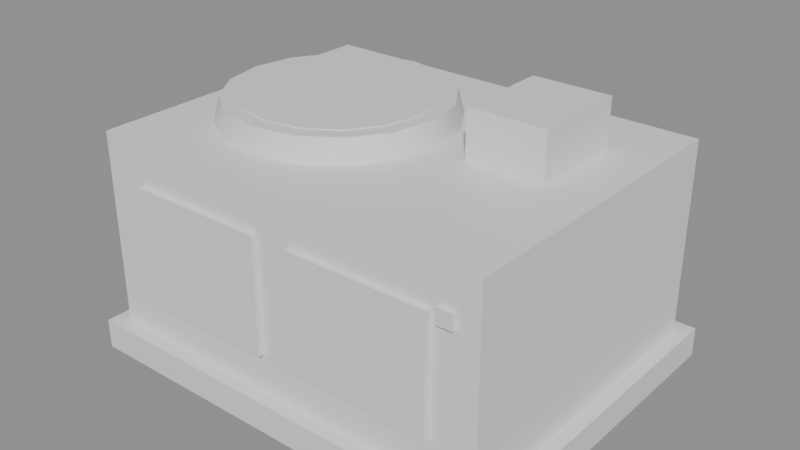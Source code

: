 # Source: rooftop_hvac.blend  (saved by Blender 5.1.30; exported with 4.5.12 LTS)
import bpy
from mathutils import Matrix  # noqa: F401  (used for matrix-valued properties, if any)

bpy.ops.wm.read_factory_settings(use_empty=True)
scene = bpy.context.scene
scene.name = 'Scene'

# ---- materials (node trees are filled in below, after node groups)
mat_hvac_dark = bpy.data.materials.new('hvac_dark')
mat_hvac_casing = bpy.data.materials.new('hvac_casing')
mat_hvac_well = bpy.data.materials.new('hvac_well')
mat_hvac_led = bpy.data.materials.new('hvac_led')

# ---- material node trees
mat_hvac_dark.use_nodes = True; mat_hvac_dark.node_tree.nodes.clear()
_N = mat_hvac_dark.node_tree.nodes; _L = mat_hvac_dark.node_tree.links
n0 = _N.new('ShaderNodeBsdfPrincipled'); n0.name = 'Principled BSDF'; n0.location = (-200, 100)
n1 = _N.new('ShaderNodeOutputMaterial'); n1.name = 'Material Output'; n1.location = (200, 100)
_L.new(n0.outputs[0], n1.inputs[0])
n1.is_active_output = True
mat_hvac_casing.use_nodes = True; mat_hvac_casing.node_tree.nodes.clear()
_N = mat_hvac_casing.node_tree.nodes; _L = mat_hvac_casing.node_tree.links
n0 = _N.new('ShaderNodeBsdfPrincipled'); n0.name = 'Principled BSDF'; n0.location = (-200, 100)
n1 = _N.new('ShaderNodeOutputMaterial'); n1.name = 'Material Output'; n1.location = (200, 100)
_L.new(n0.outputs[0], n1.inputs[0])
n1.is_active_output = True
mat_hvac_well.use_nodes = True; mat_hvac_well.node_tree.nodes.clear()
_N = mat_hvac_well.node_tree.nodes; _L = mat_hvac_well.node_tree.links
n0 = _N.new('ShaderNodeBsdfPrincipled'); n0.name = 'Principled BSDF'; n0.location = (-200, 100)
n1 = _N.new('ShaderNodeOutputMaterial'); n1.name = 'Material Output'; n1.location = (200, 100)
_L.new(n0.outputs[0], n1.inputs[0])
n1.is_active_output = True
mat_hvac_led.use_nodes = True; mat_hvac_led.node_tree.nodes.clear()
_N = mat_hvac_led.node_tree.nodes; _L = mat_hvac_led.node_tree.links
n0 = _N.new('ShaderNodeBsdfPrincipled'); n0.name = 'Principled BSDF'; n0.location = (-200, 100)
n1 = _N.new('ShaderNodeOutputMaterial'); n1.name = 'Material Output'; n1.location = (200, 100)
_L.new(n0.outputs[0], n1.inputs[0])
n1.is_active_output = True

# ---- meshes
me_body = bpy.data.meshes.new('Body')
me_body.from_pydata([(-1.18, 0.93, 0.0), (-1.18, -0.93, 0.0), (-1.18, 0.93, 0.16), (-1.18, -0.93, 0.16), (1.18, 0.93, 0.0), (1.18, -0.93, 0.0), (1.18, 0.93, 0.16), (1.18, -0.93, 0.16), (-1.1, 0.85, 0.155), (-1.1, -0.85, 0.155), (-1.1, 0.85, 1.205), (-1.1, -0.85, 1.205), (1.1, 0.85, 0.155), (1.1, -0.85, 0.155), (1.1, 0.85, 1.205), (1.1, -0.85, 1.205), (-0.38, -0.62, 1.17), (-0.1427, -0.5728, 1.17), (0.05841, -0.4384, 1.17), (0.1928, -0.2373, 1.17), (0.24, -3.796e-17, 1.17), (0.1928, 0.2373, 1.17), (0.05841, 0.4384, 1.17), (-0.1427, 0.5728, 1.17), (-0.38, 0.62, 1.17), (-0.6173, 0.5728, 1.17), (-0.8184, 0.4384, 1.17), (-0.9528, 0.2373, 1.17), (-1.0, 1.139e-16, 1.17), (-0.9528, -0.2373, 1.17), (-0.8184, -0.4384, 1.17), (-0.6173, -0.5728, 1.17), (-0.38, -0.58, 1.33), (-0.158, -0.5359, 1.33), (0.03012, -0.4101, 1.33), (0.1559, -0.222, 1.33), (0.2, -3.551e-17, 1.33), (0.1559, 0.222, 1.33), (0.03012, 0.4101, 1.33), (-0.158, 0.5359, 1.33), (-0.38, 0.58, 1.33), (-0.602, 0.5359, 1.33), (-0.7901, 0.4101, 1.33), (-0.9159, 0.222, 1.33), (-0.96, 1.065e-16, 1.33), (-0.9159, -0.222, 1.33), (-0.7901, -0.4101, 1.33), (-0.602, -0.5359, 1.33), (-0.38, -0.5, 1.275), (-0.1887, -0.4619, 1.275), (-0.02645, -0.3536, 1.275), (0.08194, -0.1913, 1.275), (0.12, -3.062e-17, 1.275), (0.08194, 0.1913, 1.275), (-0.02645, 0.3536, 1.275), (-0.1887, 0.4619, 1.275), (-0.38, 0.5, 1.275), (-0.5713, 0.4619, 1.275), (-0.7336, 0.3536, 1.275), (-0.8419, 0.1913, 1.275), (-0.88, 9.185e-17, 1.275), (-0.8419, -0.1913, 1.275), (-0.7336, -0.3536, 1.275), (-0.5713, -0.4619, 1.275), (-0.38, -0.5, 1.335), (-0.1887, -0.4619, 1.335), (-0.02645, -0.3536, 1.335), (0.08194, -0.1913, 1.335), (0.12, -3.062e-17, 1.335), (0.08194, 0.1913, 1.335), (-0.02645, 0.3536, 1.335), (-0.1887, 0.4619, 1.335), (-0.38, 0.5, 1.335), (-0.5713, 0.4619, 1.335), (-0.7336, 0.3536, 1.335), (-0.8419, 0.1913, 1.335), (-0.88, 9.185e-17, 1.335), (-0.8419, -0.1913, 1.335), (-0.7336, -0.3536, 1.335), (-0.5713, -0.4619, 1.335), (0.41, 0.48, 1.1), (0.41, -0.04, 1.1), (0.41, 0.48, 1.46), (0.41, -0.04, 1.46), (0.83, 0.48, 1.1), (0.83, -0.04, 1.1), (0.83, 0.48, 1.46), (0.83, -0.04, 1.46), (-0.86, -0.82, 0.37), (-0.86, -0.88, 0.37), (-0.86, -0.82, 0.99), (-0.86, -0.88, 0.99), (-0.1, -0.82, 0.37), (-0.1, -0.88, 0.37), (-0.1, -0.82, 0.99), (-0.1, -0.88, 0.99), (0.1, -0.82, 0.37), (0.1, -0.88, 0.37), (0.1, -0.82, 0.99), (0.1, -0.88, 0.99), (0.86, -0.82, 0.37), (0.86, -0.88, 0.37), (0.86, -0.82, 0.99), (0.86, -0.88, 0.99)], [], [(0, 1, 3, 2), (4, 6, 7, 5), (0, 4, 5, 1), (2, 3, 7, 6), (0, 2, 6, 4), (1, 5, 7, 3), (8, 9, 11, 10), (12, 14, 15, 13), (8, 12, 13, 9), (10, 11, 15, 14), (8, 10, 14, 12), (9, 13, 15, 11), (16, 17, 33, 32), (17, 18, 34, 33), (18, 19, 35, 34), (19, 20, 36, 35), (20, 21, 37, 36), (21, 22, 38, 37), (22, 23, 39, 38), (23, 24, 40, 39), (24, 25, 41, 40), (25, 26, 42, 41), (26, 27, 43, 42), (27, 28, 44, 43), (28, 29, 45, 44), (29, 30, 46, 45), (30, 31, 47, 46), (31, 16, 32, 47), (16, 31, 30, 29, 28, 27, 26, 25, 24, 23, 22, 21, 20, 19, 18, 17), (32, 33, 34, 35, 36, 37, 38, 39, 40, 41, 42, 43, 44, 45, 46, 47), (48, 49, 65, 64), (49, 50, 66, 65), (50, 51, 67, 66), (51, 52, 68, 67), (52, 53, 69, 68), (53, 54, 70, 69), (54, 55, 71, 70), (55, 56, 72, 71), (56, 57, 73, 72), (57, 58, 74, 73), (58, 59, 75, 74), (59, 60, 76, 75), (60, 61, 77, 76), (61, 62, 78, 77), (62, 63, 79, 78), (63, 48, 64, 79), (48, 63, 62, 61, 60, 59, 58, 57, 56, 55, 54, 53, 52, 51, 50, 49), (64, 65, 66, 67, 68, 69, 70, 71, 72, 73, 74, 75, 76, 77, 78, 79), (80, 81, 83, 82), (84, 86, 87, 85), (80, 84, 85, 81), (82, 83, 87, 86), (80, 82, 86, 84), (81, 85, 87, 83), (88, 89, 91, 90), (92, 94, 95, 93), (88, 92, 93, 89), (90, 91, 95, 94), (88, 90, 94, 92), (89, 93, 95, 91), (96, 97, 99, 98), (100, 102, 103, 101), (96, 100, 101, 97), (98, 99, 103, 102), (96, 98, 102, 100), (97, 101, 103, 99)])
me_body.polygons.foreach_set('use_smooth', [0, 0, 0, 0, 0, 0, 0, 0, 0, 0, 0, 0, 1, 1, 1, 1, 1, 1, 1, 1, 1, 1, 1, 1, 1, 1, 1, 1, 0, 0, 1, 1, 1, 1, 1, 1, 1, 1, 1, 1, 1, 1, 1, 1, 1, 1, 0, 0, 0, 0, 0, 0, 0, 0, 0, 0, 0, 0, 0, 0, 0, 0, 0, 0, 0, 0])
me_body.polygons.foreach_set('material_index', [0, 0, 0, 0, 0, 0, 1, 1, 1, 1, 1, 1, 0, 0, 0, 0, 0, 0, 0, 0, 0, 0, 0, 0, 0, 0, 0, 0, 0, 0, 2, 2, 2, 2, 2, 2, 2, 2, 2, 2, 2, 2, 2, 2, 2, 2, 2, 2, 1, 1, 1, 1, 1, 1, 0, 0, 0, 0, 0, 0, 0, 0, 0, 0, 0, 0])
_k = set([(16, 17), (16, 31), (17, 18), (18, 19), (19, 20), (20, 21), (21, 22), (22, 23), (23, 24), (24, 25), (25, 26), (26, 27), (27, 28), (28, 29), (29, 30), (30, 31), (32, 33), (32, 47), (33, 34), (34, 35), (35, 36), (36, 37), (37, 38), (38, 39), (39, 40), (40, 41), (41, 42), (42, 43), (43, 44), (44, 45), (45, 46), (46, 47), (48, 49), (48, 63), (49, 50), (50, 51), (51, 52), (52, 53), (53, 54), (54, 55), (55, 56), (56, 57), (57, 58), (58, 59), (59, 60), (60, 61), (61, 62), (62, 63), (64, 65), (64, 79), (65, 66), (66, 67), (67, 68), (68, 69), (69, 70), (70, 71), (71, 72), (72, 73), (73, 74), (74, 75), (75, 76), (76, 77), (77, 78), (78, 79)])
me_body.attributes.new('sharp_edge', 'BOOLEAN', 'EDGE').data.foreach_set('value', [ (min(e.vertices), max(e.vertices)) in _k for e in me_body.edges])
me_body.materials.append(mat_hvac_dark)
me_body.materials.append(mat_hvac_casing)
me_body.materials.append(mat_hvac_well)
me_body.update()
me_glow = bpy.data.meshes.new('Glow')
me_glow.from_pydata([(0.9, -0.83, 0.94), (0.9, -0.87, 0.94), (0.9, -0.83, 1.02), (0.9, -0.87, 1.02), (0.98, -0.83, 0.94), (0.98, -0.87, 0.94), (0.98, -0.83, 1.02), (0.98, -0.87, 1.02)], [], [(0, 1, 3, 2), (4, 6, 7, 5), (0, 4, 5, 1), (2, 3, 7, 6), (0, 2, 6, 4), (1, 5, 7, 3)])
me_glow.materials.append(mat_hvac_led)
me_glow.update()

# ---- objects
ob_body = bpy.data.objects.new('Body', me_body)
ob_glow = bpy.data.objects.new('Glow', me_glow)

# ---- transforms, parenting, visibility, modifiers, constraints
ob_body.location = (0.0, 0.0, 0.0)
ob_glow.location = (0.0, 0.0, 0.0)

# ---- collection membership
scene.collection.objects.link(ob_body)
scene.collection.objects.link(ob_glow)

# ---- scene / render settings (as saved in the file)
scene.frame_start = 1; scene.frame_end = 250; scene.frame_set(1)
scene.render.engine = 'BLENDER_EEVEE_NEXT'
scene.render.bake_bias = 0.0
scene.render.bake_samples = 0
scene.cycles.sampling_pattern = 'TABULATED_SOBOL'
scene.eevee.use_volume_custom_range = False
bpy.context.view_layer.update()

# ---- added for rendering (the .blend has no active camera and no usable light): camera, sun + grey world if the file has none
cam_auto = bpy.data.cameras.new('AutoCamera')
cam_auto.lens = 50.0
cam_auto.sensor_width = 36.0
cam_auto.clip_end = 1000.0
ob_auto_camera = bpy.data.objects.new('AutoCamera', cam_auto)
scene.collection.objects.link(ob_auto_camera)
ob_auto_camera.location = (3.09097, -3.70916, 3.20278)
ob_auto_camera.rotation_euler = (1.09748, -7.21219e-08, 0.694738)
scene.camera = ob_auto_camera
light_auto_sun = bpy.data.lights.new('AutoSun', 'SUN')
light_auto_sun.energy = 3.0
light_auto_sun.angle = 0.0523599
ob_auto_sun = bpy.data.objects.new('AutoSun', light_auto_sun)
scene.collection.objects.link(ob_auto_sun)
ob_auto_sun.rotation_euler = (0.872665, 0.174533, 0.523599)
if scene.world is None:
    world_auto = bpy.data.worlds.new('AutoWorld')
    world_auto.color = (0.3, 0.3, 0.3)
    scene.world = world_auto
bpy.context.view_layer.update()
